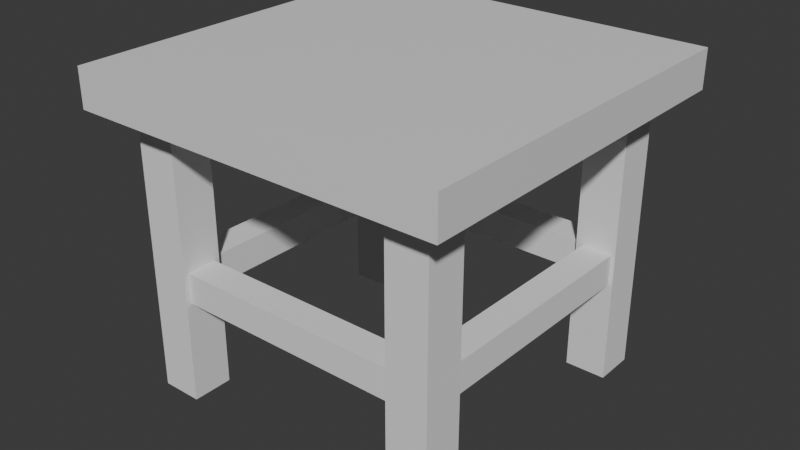 # Source: smallsquaretable.blend  (saved by Blender 5.0.118; exported with 4.5.12 LTS)
import bpy
from mathutils import Matrix  # noqa: F401  (used for matrix-valued properties, if any)

bpy.ops.wm.read_factory_settings(use_empty=True)
scene = bpy.context.scene
scene.name = 'Scene'

# ---- collections
col_collection = bpy.data.collections.new('Collection'); scene.collection.children.link(col_collection)

# ---- materials (node trees are filled in below, after node groups)
mat_material = bpy.data.materials.new('Material')
mat_material.alpha_threshold = 0.0
mat_material.use_backface_culling_lightprobe_volume = False
mat_material.roughness = 0.5
mat_material.line_color = (0.0, 0.0, 0.0, 1.0)

# ---- material node trees
mat_material.use_nodes = True; mat_material.node_tree.nodes.clear()
_N = mat_material.node_tree.nodes; _L = mat_material.node_tree.links
n0 = _N.new('ShaderNodeOutputMaterial'); n0.name = 'Material Output'; n0.location = (200, 100)
n1 = _N.new('ShaderNodeBsdfPrincipled'); n1.name = 'Principled BSDF'; n1.location = (-200, 100)
_L.new(n1.outputs[0], n0.inputs[0])
n0.is_active_output = True

# ---- world
world_world = bpy.data.worlds.new('World'); scene.world = world_world
world_world.use_nodes = True; world_world.node_tree.nodes.clear()
_N = world_world.node_tree.nodes; _L = world_world.node_tree.links
n0 = _N.new('ShaderNodeOutputWorld'); n0.name = 'World Output'; n0.location = (200, 100)
n1 = _N.new('ShaderNodeBackground'); n1.name = 'Background'; n1.location = (-200, 100)
n1.inputs[0].default_value = (0.05088, 0.05088, 0.05088, 1.0)
_L.new(n1.outputs[0], n0.inputs[0])
n0.is_active_output = True
world_world.color = (0.05088, 0.05088, 0.05088)
world_world.sun_shadow_jitter_overblur = 0.0

# ---- meshes
me_cube = bpy.data.meshes.new('Cube')
me_cube.from_pydata([(1.0, 1.0, 1.0), (1.0, 1.0, -1.0), (1.0, -1.0, 1.0), (1.0, -1.0, -1.0), (-1.0, 1.0, 1.0), (-1.0, 1.0, -1.0), (-1.0, -1.0, 1.0), (-1.0, -1.0, -1.0)], [], [(0, 4, 6, 2), (3, 2, 6, 7), (7, 6, 4, 5), (5, 1, 3, 7), (1, 0, 2, 3), (5, 4, 0, 1)])
_uv = me_cube.uv_layers.new(name='UVMap')
_uv.uv.foreach_set('vector', [0.625, 0.5, 0.875, 0.5, 0.875, 0.75, 0.625, 0.75, 0.375, 0.75, 0.625, 0.75, 0.625, 1.0, 0.375, 1.0, 0.375, 0.0, 0.625, 0.0, 0.625, 0.25, 0.375, 0.25, 0.125, 0.5, 0.375, 0.5, 0.375, 0.75, 0.125, 0.75, 0.375, 0.5, 0.625, 0.5, 0.625, 0.75, 0.375, 0.75, 0.375, 0.25, 0.625, 0.25, 0.625, 0.5, 0.375, 0.5])
me_cube.materials.append(mat_material)
me_cube.use_mirror_vertex_groups = False
me_cube.update()
me_cube_001 = bpy.data.meshes.new('Cube.001')
me_cube_001.from_pydata([(-1.0, -1.0, -1.0), (-1.0, -1.0, 1.0), (-1.0, 1.0, -1.0), (-1.0, 1.0, 1.0), (1.0, -1.0, -1.0), (1.0, -1.0, 1.0), (1.0, 1.0, -1.0), (1.0, 1.0, 1.0)], [], [(0, 1, 3, 2), (2, 3, 7, 6), (6, 7, 5, 4), (4, 5, 1, 0), (2, 6, 4, 0), (7, 3, 1, 5)])
_uv = me_cube_001.uv_layers.new(name='UVMap')
_uv.uv.foreach_set('vector', [0.375, 0.0, 0.625, 0.0, 0.625, 0.25, 0.375, 0.25, 0.375, 0.25, 0.625, 0.25, 0.625, 0.5, 0.375, 0.5, 0.375, 0.5, 0.625, 0.5, 0.625, 0.75, 0.375, 0.75, 0.375, 0.75, 0.625, 0.75, 0.625, 1.0, 0.375, 1.0, 0.125, 0.5, 0.375, 0.5, 0.375, 0.75, 0.125, 0.75, 0.625, 0.5, 0.875, 0.5, 0.875, 0.75, 0.625, 0.75])
me_cube_001.update()
me_cube_002 = bpy.data.meshes.new('Cube.002')
me_cube_002.from_pydata([(-1.0, -1.0, -1.0), (-1.0, -1.0, 1.0), (-1.0, 1.0, -1.0), (-1.0, 1.0, 1.0), (1.0, -1.0, -1.0), (1.0, -1.0, 1.0), (1.0, 1.0, -1.0), (1.0, 1.0, 1.0)], [], [(0, 1, 3, 2), (2, 3, 7, 6), (6, 7, 5, 4), (4, 5, 1, 0), (2, 6, 4, 0), (7, 3, 1, 5)])
_uv = me_cube_002.uv_layers.new(name='UVMap')
_uv.uv.foreach_set('vector', [0.375, 0.0, 0.625, 0.0, 0.625, 0.25, 0.375, 0.25, 0.375, 0.25, 0.625, 0.25, 0.625, 0.5, 0.375, 0.5, 0.375, 0.5, 0.625, 0.5, 0.625, 0.75, 0.375, 0.75, 0.375, 0.75, 0.625, 0.75, 0.625, 1.0, 0.375, 1.0, 0.125, 0.5, 0.375, 0.5, 0.375, 0.75, 0.125, 0.75, 0.625, 0.5, 0.875, 0.5, 0.875, 0.75, 0.625, 0.75])
me_cube_002.update()
me_cube_003 = bpy.data.meshes.new('Cube.003')
me_cube_003.from_pydata([(-1.0, -1.0, -1.0), (-1.0, -1.0, 1.0), (-1.0, 1.0, -1.0), (-1.0, 1.0, 1.0), (1.0, -1.0, -1.0), (1.0, -1.0, 1.0), (1.0, 1.0, -1.0), (1.0, 1.0, 1.0)], [], [(0, 1, 3, 2), (2, 3, 7, 6), (6, 7, 5, 4), (4, 5, 1, 0), (2, 6, 4, 0), (7, 3, 1, 5)])
_uv = me_cube_003.uv_layers.new(name='UVMap')
_uv.uv.foreach_set('vector', [0.375, 0.0, 0.625, 0.0, 0.625, 0.25, 0.375, 0.25, 0.375, 0.25, 0.625, 0.25, 0.625, 0.5, 0.375, 0.5, 0.375, 0.5, 0.625, 0.5, 0.625, 0.75, 0.375, 0.75, 0.375, 0.75, 0.625, 0.75, 0.625, 1.0, 0.375, 1.0, 0.125, 0.5, 0.375, 0.5, 0.375, 0.75, 0.125, 0.75, 0.625, 0.5, 0.875, 0.5, 0.875, 0.75, 0.625, 0.75])
me_cube_003.update()
me_cube_004 = bpy.data.meshes.new('Cube.004')
me_cube_004.from_pydata([(-1.0, -1.0, -1.0), (-1.0, -1.0, 1.0), (-1.0, 1.0, -1.0), (-1.0, 1.0, 1.0), (1.0, -1.0, -1.0), (1.0, -1.0, 1.0), (1.0, 1.0, -1.0), (1.0, 1.0, 1.0)], [], [(0, 1, 3, 2), (2, 3, 7, 6), (6, 7, 5, 4), (4, 5, 1, 0), (2, 6, 4, 0), (7, 3, 1, 5)])
_uv = me_cube_004.uv_layers.new(name='UVMap')
_uv.uv.foreach_set('vector', [0.375, 0.0, 0.625, 0.0, 0.625, 0.25, 0.375, 0.25, 0.375, 0.25, 0.625, 0.25, 0.625, 0.5, 0.375, 0.5, 0.375, 0.5, 0.625, 0.5, 0.625, 0.75, 0.375, 0.75, 0.375, 0.75, 0.625, 0.75, 0.625, 1.0, 0.375, 1.0, 0.125, 0.5, 0.375, 0.5, 0.375, 0.75, 0.125, 0.75, 0.625, 0.5, 0.875, 0.5, 0.875, 0.75, 0.625, 0.75])
me_cube_004.update()
me_cube_008 = bpy.data.meshes.new('Cube.008')
me_cube_008.from_pydata([(-1.0, -1.0, -1.0), (-1.0, -1.0, 1.0), (-1.0, 1.0, -1.0), (-1.0, 1.0, 1.0), (1.0, -1.0, -1.0), (1.0, -1.0, 1.0), (1.0, 1.0, -1.0), (1.0, 1.0, 1.0)], [], [(0, 1, 3, 2), (2, 3, 7, 6), (6, 7, 5, 4), (4, 5, 1, 0), (2, 6, 4, 0), (7, 3, 1, 5)])
_uv = me_cube_008.uv_layers.new(name='UVMap')
_uv.uv.foreach_set('vector', [0.375, 0.0, 0.625, 0.0, 0.625, 0.25, 0.375, 0.25, 0.375, 0.25, 0.625, 0.25, 0.625, 0.5, 0.375, 0.5, 0.375, 0.5, 0.625, 0.5, 0.625, 0.75, 0.375, 0.75, 0.375, 0.75, 0.625, 0.75, 0.625, 1.0, 0.375, 1.0, 0.125, 0.5, 0.375, 0.5, 0.375, 0.75, 0.125, 0.75, 0.625, 0.5, 0.875, 0.5, 0.875, 0.75, 0.625, 0.75])
me_cube_008.update()
me_cube_009 = bpy.data.meshes.new('Cube.009')
me_cube_009.from_pydata([(-1.0, -1.0, -1.0), (-1.0, -1.0, 1.0), (-1.0, 1.0, -1.0), (-1.0, 1.0, 1.0), (1.0, -1.0, -1.0), (1.0, -1.0, 1.0), (1.0, 1.0, -1.0), (1.0, 1.0, 1.0)], [], [(0, 1, 3, 2), (2, 3, 7, 6), (6, 7, 5, 4), (4, 5, 1, 0), (2, 6, 4, 0), (7, 3, 1, 5)])
_uv = me_cube_009.uv_layers.new(name='UVMap')
_uv.uv.foreach_set('vector', [0.375, 0.0, 0.625, 0.0, 0.625, 0.25, 0.375, 0.25, 0.375, 0.25, 0.625, 0.25, 0.625, 0.5, 0.375, 0.5, 0.375, 0.5, 0.625, 0.5, 0.625, 0.75, 0.375, 0.75, 0.375, 0.75, 0.625, 0.75, 0.625, 1.0, 0.375, 1.0, 0.125, 0.5, 0.375, 0.5, 0.375, 0.75, 0.125, 0.75, 0.625, 0.5, 0.875, 0.5, 0.875, 0.75, 0.625, 0.75])
me_cube_009.update()
me_cube_010 = bpy.data.meshes.new('Cube.010')
me_cube_010.from_pydata([(-1.0, -1.0, -1.0), (-1.0, -1.0, 1.0), (-1.0, 1.0, -1.0), (-1.0, 1.0, 1.0), (1.0, -1.0, -1.0), (1.0, -1.0, 1.0), (1.0, 1.0, -1.0), (1.0, 1.0, 1.0)], [], [(0, 1, 3, 2), (2, 3, 7, 6), (6, 7, 5, 4), (4, 5, 1, 0), (2, 6, 4, 0), (7, 3, 1, 5)])
_uv = me_cube_010.uv_layers.new(name='UVMap')
_uv.uv.foreach_set('vector', [0.375, 0.0, 0.625, 0.0, 0.625, 0.25, 0.375, 0.25, 0.375, 0.25, 0.625, 0.25, 0.625, 0.5, 0.375, 0.5, 0.375, 0.5, 0.625, 0.5, 0.625, 0.75, 0.375, 0.75, 0.375, 0.75, 0.625, 0.75, 0.625, 1.0, 0.375, 1.0, 0.125, 0.5, 0.375, 0.5, 0.375, 0.75, 0.125, 0.75, 0.625, 0.5, 0.875, 0.5, 0.875, 0.75, 0.625, 0.75])
me_cube_010.update()
me_cube_011 = bpy.data.meshes.new('Cube.011')
me_cube_011.from_pydata([(-1.0, -1.0, -1.0), (-1.0, -1.0, 1.0), (-1.0, 1.0, -1.0), (-1.0, 1.0, 1.0), (1.0, -1.0, -1.0), (1.0, -1.0, 1.0), (1.0, 1.0, -1.0), (1.0, 1.0, 1.0)], [], [(0, 1, 3, 2), (2, 3, 7, 6), (6, 7, 5, 4), (4, 5, 1, 0), (2, 6, 4, 0), (7, 3, 1, 5)])
_uv = me_cube_011.uv_layers.new(name='UVMap')
_uv.uv.foreach_set('vector', [0.375, 0.0, 0.625, 0.0, 0.625, 0.25, 0.375, 0.25, 0.375, 0.25, 0.625, 0.25, 0.625, 0.5, 0.375, 0.5, 0.375, 0.5, 0.625, 0.5, 0.625, 0.75, 0.375, 0.75, 0.375, 0.75, 0.625, 0.75, 0.625, 1.0, 0.375, 1.0, 0.125, 0.5, 0.375, 0.5, 0.375, 0.75, 0.125, 0.75, 0.625, 0.5, 0.875, 0.5, 0.875, 0.75, 0.625, 0.75])
me_cube_011.update()

# ---- objects
ob_cube = bpy.data.objects.new('Cube', me_cube)
ob_cube_001 = bpy.data.objects.new('Cube.001', me_cube_001)
ob_cube_002 = bpy.data.objects.new('Cube.002', me_cube_002)
ob_cube_003 = bpy.data.objects.new('Cube.003', me_cube_003)
ob_cube_004 = bpy.data.objects.new('Cube.004', me_cube_004)
ob_cube_005 = bpy.data.objects.new('Cube.005', me_cube_008)
ob_cube_006 = bpy.data.objects.new('Cube.006', me_cube_009)
ob_cube_007 = bpy.data.objects.new('Cube.007', me_cube_010)
ob_cube_008 = bpy.data.objects.new('Cube.008', me_cube_011)

# ---- transforms, parenting, visibility, modifiers, constraints
ob_cube.location = (0.0, 0.0, 1.872)
ob_cube.scale = (1.1, 1.1, 0.1127)
ob_cube.lock_rotations_4d = False
ob_cube.empty_display_type = 'ARROWS'
ob_cube.lineart.crease_threshold = 0.0
ob_cube_001.location = (0.8, -0.8, 0.971)
ob_cube_001.scale = (0.12, 0.12, 0.85)
ob_cube_002.location = (0.8, 0.8, 0.971)
ob_cube_002.scale = (0.12, 0.12, 0.85)
ob_cube_003.location = (-0.8, -0.8, 0.971)
ob_cube_003.scale = (0.12, 0.12, 0.85)
ob_cube_004.location = (-0.8, 0.8, 0.971)
ob_cube_004.scale = (0.12, 0.12, 0.85)
ob_cube_005.location = (0.0, -0.8, 0.8075)
ob_cube_005.rotation_euler = (-0.0, 1.571, -0.0)
ob_cube_005.scale = (0.09, 0.09, 0.72)
ob_cube_006.location = (0.0, 0.8, 0.8075)
ob_cube_006.rotation_euler = (-0.0, 1.571, -0.0)
ob_cube_006.scale = (0.09, 0.09, 0.72)
ob_cube_007.location = (0.8, 0.0, 0.8075)
ob_cube_007.rotation_euler = (1.582, 1.571, 0.0)
ob_cube_007.scale = (0.09, 0.09, 0.72)
ob_cube_008.location = (-0.8, 0.0, 0.8075)
ob_cube_008.rotation_euler = (1.582, 1.571, 0.0)
ob_cube_008.scale = (0.09, 0.09, 0.72)

# ---- collection membership
col_collection.objects.link(ob_cube)
col_collection.objects.link(ob_cube_001)
col_collection.objects.link(ob_cube_002)
col_collection.objects.link(ob_cube_003)
col_collection.objects.link(ob_cube_004)
col_collection.objects.link(ob_cube_005)
col_collection.objects.link(ob_cube_006)
col_collection.objects.link(ob_cube_007)
col_collection.objects.link(ob_cube_008)

# ---- scene / render settings (as saved in the file)
scene.frame_start = 1; scene.frame_end = 250; scene.frame_set(1)
scene.render.engine = 'BLENDER_EEVEE_NEXT'
scene.render.bake_bias = 0.0
scene.render.bake_samples = 0
scene.cycles.sampling_pattern = 'TABULATED_SOBOL'
scene.eevee.use_volume_custom_range = False
bpy.context.view_layer.update()

# ---- added for rendering (the .blend has no active camera and no usable light): camera, sun
cam_auto = bpy.data.cameras.new('AutoCamera')
cam_auto.lens = 50.0
cam_auto.sensor_width = 36.0
cam_auto.clip_end = 1000.0
ob_auto_camera = bpy.data.objects.new('AutoCamera', cam_auto)
scene.collection.objects.link(ob_auto_camera)
ob_auto_camera.location = (3.3554, -4.02648, 3.73699)
ob_auto_camera.rotation_euler = (1.09748, -7.21219e-08, 0.694738)
scene.camera = ob_auto_camera
light_auto_sun = bpy.data.lights.new('AutoSun', 'SUN')
light_auto_sun.energy = 3.0
light_auto_sun.angle = 0.0523599
ob_auto_sun = bpy.data.objects.new('AutoSun', light_auto_sun)
scene.collection.objects.link(ob_auto_sun)
ob_auto_sun.rotation_euler = (0.872665, 0.174533, 0.523599)
bpy.context.view_layer.update()
